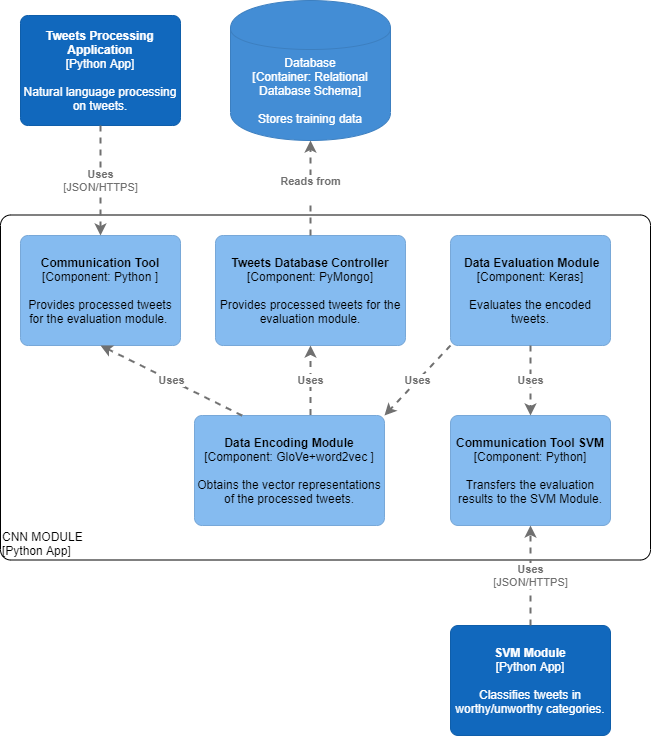

The diagram above was exported from draw.io. Its source (the exported page's mxGraphModel, read from the mxfile embedded in the PNG):
<mxGraphModel dx="1662" dy="747" grid="0" gridSize="10" guides="1" tooltips="1" connect="1" arrows="1" fold="1" page="1" pageScale="1" pageWidth="827" pageHeight="1169" math="0" shadow="0">
  <root>
    <mxCell id="0" />
    <mxCell id="1" parent="0" />
    <object label="&lt;div style=&quot;text-align: left&quot;&gt;CNN MODULE&lt;/div&gt;&lt;div style=&quot;text-align: left&quot;&gt;[Python App]&lt;/div&gt;" placeholders="1" c4Name="name" c4Type="ExecutionEnvironment" c4Application="applicationAndVersion" id="e61oHec51C9FE1PrYfVv-1">
      <mxCell style="rounded=1;whiteSpace=wrap;html=1;labelBackgroundColor=none;fillColor=#ffffff;fontColor=#000000;align=left;arcSize=3;strokeColor=#000000;verticalAlign=bottom;" parent="1" vertex="1">
        <mxGeometry x="30" y="239.5" width="650" height="345" as="geometry" />
        <C4ExecutionEnvironment as="c4" />
      </mxCell>
    </object>
    <object label="&lt;span&gt;&lt;b&gt;Tweets Processing Application&lt;br&gt;&lt;/b&gt;[Python App]&lt;/span&gt;&lt;br&gt;&lt;div&gt;&lt;br&gt;&lt;/div&gt;&lt;div&gt;Natural language processing on tweets.&lt;/div&gt;" placeholders="1" c4Name="name" c4Type="SoftwareSystem" c4Description="Description" id="e61oHec51C9FE1PrYfVv-2">
      <mxCell style="rounded=1;whiteSpace=wrap;html=1;labelBackgroundColor=none;fillColor=#1168bd;fontColor=#ffffff;align=center;arcSize=7;strokeColor=#0f5eaa;" parent="1" vertex="1">
        <mxGeometry x="50" y="40" width="160" height="110" as="geometry" />
        <C4SoftwareSystem as="c4" />
      </mxCell>
    </object>
    <object label="&lt;span&gt;Database&lt;/span&gt;&lt;div&gt;[Container: Relational Database Schema]&lt;/div&gt;&lt;div&gt;&lt;br&gt;&lt;/div&gt;&lt;div&gt;Stores training data&lt;/div&gt;" placeholders="1" c4Type="Database" c4Technology="technology" c4Description="Description" id="e61oHec51C9FE1PrYfVv-3">
      <mxCell style="shape=cylinder;whiteSpace=wrap;html=1;boundedLbl=1;rounded=0;labelBackgroundColor=none;fillColor=#438dd5;fontSize=12;fontColor=#ffffff;align=center;strokeColor=#3c7fc0;" parent="1" vertex="1">
        <mxGeometry x="260" y="25" width="160" height="140" as="geometry" />
        <C4Database as="c4" />
      </mxCell>
    </object>
    <object label="&lt;b&gt;Communication Tool&lt;/b&gt;&lt;br&gt;&lt;div&gt;[Component: Python&amp;nbsp;&lt;span&gt;]&lt;/span&gt;&lt;/div&gt;&lt;div&gt;&lt;br&gt;&lt;/div&gt;&lt;div&gt;Provides processed tweets for the evaluation module.&amp;nbsp;&lt;/div&gt;" placeholders="1" c4Name="name" c4Type="Component" c4Technology="technology" c4Description="Description" id="e61oHec51C9FE1PrYfVv-5">
      <mxCell style="rounded=1;whiteSpace=wrap;html=1;labelBackgroundColor=none;fillColor=#85bbf0;fontColor=#000000;align=center;arcSize=7;strokeColor=#78a8d8;" parent="1" vertex="1">
        <mxGeometry x="50" y="260" width="160" height="110" as="geometry" />
        <C4Component as="c4" />
      </mxCell>
    </object>
    <object label="&lt;b&gt;Tweets Database Controller&lt;/b&gt;&lt;br&gt;&lt;div&gt;[Component: PyMongo&lt;span&gt;]&lt;/span&gt;&lt;/div&gt;&lt;div&gt;&lt;br&gt;&lt;/div&gt;&lt;div&gt;Provides processed tweets for the evaluation module.&lt;/div&gt;" placeholders="1" c4Name="name" c4Type="Component" c4Technology="technology" c4Description="Description" id="e61oHec51C9FE1PrYfVv-6">
      <mxCell style="rounded=1;whiteSpace=wrap;html=1;labelBackgroundColor=none;fillColor=#85bbf0;fontColor=#000000;align=center;arcSize=7;strokeColor=#78a8d8;" parent="1" vertex="1">
        <mxGeometry x="245" y="260" width="190" height="110" as="geometry" />
        <C4Component as="c4" />
      </mxCell>
    </object>
    <object label="&lt;b&gt;Communication Tool SVM&lt;/b&gt;&lt;br&gt;&lt;div&gt;[Component: Python&lt;span&gt;]&lt;/span&gt;&lt;/div&gt;&lt;div&gt;&lt;br&gt;&lt;/div&gt;&lt;div&gt;Transfers the evaluation results to the SVM Module.&lt;/div&gt;" placeholders="1" c4Name="name" c4Type="Component" c4Technology="technology" c4Description="Description" id="e61oHec51C9FE1PrYfVv-7">
      <mxCell style="rounded=1;whiteSpace=wrap;html=1;labelBackgroundColor=none;fillColor=#85bbf0;fontColor=#000000;align=center;arcSize=7;strokeColor=#78a8d8;" parent="1" vertex="1">
        <mxGeometry x="480" y="440" width="160" height="110" as="geometry" />
        <C4Component as="c4" />
      </mxCell>
    </object>
    <object label="&lt;b&gt;Data Encoding Module&lt;/b&gt;&lt;br&gt;&lt;div&gt;[Component: GloVe+word2vec&amp;nbsp;&lt;span&gt;]&lt;/span&gt;&lt;/div&gt;&lt;div&gt;&lt;br&gt;&lt;/div&gt;&lt;div&gt;Obtains the vector representations of the processed tweets.&lt;/div&gt;" placeholders="1" c4Name="name" c4Type="Component" c4Technology="technology" c4Description="Description" id="e61oHec51C9FE1PrYfVv-8">
      <mxCell style="rounded=1;whiteSpace=wrap;html=1;labelBackgroundColor=none;fillColor=#85bbf0;fontColor=#000000;align=center;arcSize=7;strokeColor=#78a8d8;" parent="1" vertex="1">
        <mxGeometry x="224" y="440" width="190" height="110" as="geometry" />
        <C4Component as="c4" />
      </mxCell>
    </object>
    <object label="&lt;b&gt;&amp;nbsp;Data Evaluation Module&lt;/b&gt;&lt;br&gt;&lt;div&gt;[Component: Keras&lt;span&gt;]&lt;/span&gt;&lt;/div&gt;&lt;div&gt;&lt;br&gt;&lt;/div&gt;&lt;div&gt;Evaluates the encoded tweets.&lt;/div&gt;" placeholders="1" c4Name="name" c4Type="Component" c4Technology="technology" c4Description="Description" id="e61oHec51C9FE1PrYfVv-9">
      <mxCell style="rounded=1;whiteSpace=wrap;html=1;labelBackgroundColor=none;fillColor=#85bbf0;fontColor=#000000;align=center;arcSize=7;strokeColor=#78a8d8;" parent="1" vertex="1">
        <mxGeometry x="480" y="260" width="160" height="110" as="geometry" />
        <C4Component as="c4" />
      </mxCell>
    </object>
    <object label="&lt;div style=&quot;text-align: left&quot;&gt;&lt;div style=&quot;text-align: center&quot;&gt;&lt;b&gt;Uses&lt;/b&gt;&lt;/div&gt;&lt;div style=&quot;text-align: center&quot;&gt;[JSON/HTTPS]&lt;br&gt;&lt;/div&gt;&lt;/div&gt;" c4Type="Relationship" c4Description="Description" c4Technology="technology" id="e61oHec51C9FE1PrYfVv-11">
      <mxCell style="edgeStyle=none;rounded=0;html=1;entryX=0.5;entryY=0;jettySize=auto;orthogonalLoop=1;strokeColor=#707070;strokeWidth=2;fontColor=#707070;jumpStyle=none;dashed=1;exitX=0.5;exitY=1;exitDx=0;exitDy=0;entryDx=0;entryDy=0;" parent="1" source="e61oHec51C9FE1PrYfVv-2" target="e61oHec51C9FE1PrYfVv-5" edge="1">
        <mxGeometry width="160" relative="1" as="geometry">
          <mxPoint x="190" y="180" as="sourcePoint" />
          <mxPoint x="350" y="180" as="targetPoint" />
        </mxGeometry>
        <C4Relationship as="c4" />
      </mxCell>
    </object>
    <object label="&lt;b&gt;SVM Module&lt;/b&gt;&lt;br&gt;&lt;div&gt;[Python App]&lt;/div&gt;&lt;div&gt;&lt;br&gt;&lt;/div&gt;&lt;div&gt;Classifies tweets in worthy/unworthy categories.&lt;/div&gt;" placeholders="1" c4Name="name" c4Type="SoftwareSystem" c4Description="Description" id="e61oHec51C9FE1PrYfVv-12">
      <mxCell style="rounded=1;whiteSpace=wrap;html=1;labelBackgroundColor=none;fillColor=#1168bd;fontColor=#ffffff;align=center;arcSize=7;strokeColor=#0f5eaa;" parent="1" vertex="1">
        <mxGeometry x="480" y="650" width="160" height="110" as="geometry" />
        <C4SoftwareSystem as="c4" />
      </mxCell>
    </object>
    <object label="&lt;div style=&quot;text-align: left&quot;&gt;&lt;div style=&quot;text-align: center&quot;&gt;&lt;b&gt;Uses&lt;/b&gt;&lt;/div&gt;&lt;div style=&quot;text-align: center&quot;&gt;[JSON/HTTPS]&lt;/div&gt;&lt;/div&gt;" c4Type="Relationship" c4Description="Description" c4Technology="technology" id="e61oHec51C9FE1PrYfVv-14">
      <mxCell style="edgeStyle=none;rounded=0;html=1;jettySize=auto;orthogonalLoop=1;strokeColor=#707070;strokeWidth=2;fontColor=#707070;jumpStyle=none;dashed=1;exitX=0.5;exitY=0;exitDx=0;exitDy=0;entryX=0.5;entryY=1;entryDx=0;entryDy=0;" parent="1" source="e61oHec51C9FE1PrYfVv-12" target="e61oHec51C9FE1PrYfVv-7" edge="1">
        <mxGeometry width="160" relative="1" as="geometry">
          <mxPoint x="330" y="420" as="sourcePoint" />
          <mxPoint x="490" y="420" as="targetPoint" />
        </mxGeometry>
        <C4Relationship as="c4" />
      </mxCell>
    </object>
    <object label="&lt;div style=&quot;text-align: left&quot;&gt;&lt;div style=&quot;text-align: center&quot;&gt;&lt;b&gt;Reads from&lt;/b&gt;&lt;/div&gt;&lt;div style=&quot;text-align: center&quot;&gt;&lt;br&gt;&lt;/div&gt;&lt;/div&gt;" c4Type="Relationship" c4Description="Description" c4Technology="technology" id="e61oHec51C9FE1PrYfVv-15">
      <mxCell style="edgeStyle=none;rounded=0;html=1;entryX=0.5;entryY=1;jettySize=auto;orthogonalLoop=1;strokeColor=#707070;strokeWidth=2;fontColor=#707070;jumpStyle=none;dashed=1;entryDx=0;entryDy=0;" parent="1" source="e61oHec51C9FE1PrYfVv-6" target="e61oHec51C9FE1PrYfVv-3" edge="1">
        <mxGeometry width="160" relative="1" as="geometry">
          <mxPoint x="330" y="420" as="sourcePoint" />
          <mxPoint x="490" y="420" as="targetPoint" />
        </mxGeometry>
        <C4Relationship as="c4" />
      </mxCell>
    </object>
    <object label="&lt;div style=&quot;text-align: left&quot;&gt;&lt;div style=&quot;text-align: center&quot;&gt;&lt;b&gt;Uses&lt;/b&gt;&lt;/div&gt;&lt;/div&gt;" c4Type="Relationship" c4Description="Description" c4Technology="technology" id="e61oHec51C9FE1PrYfVv-19">
      <mxCell style="edgeStyle=none;rounded=0;html=1;entryX=0.5;entryY=1;jettySize=auto;orthogonalLoop=1;strokeColor=#707070;strokeWidth=2;fontColor=#707070;jumpStyle=none;dashed=1;exitX=0.61;exitY=-0.004;exitDx=0;exitDy=0;entryDx=0;entryDy=0;exitPerimeter=0;" parent="1" source="e61oHec51C9FE1PrYfVv-8" target="e61oHec51C9FE1PrYfVv-6" edge="1">
        <mxGeometry width="160" relative="1" as="geometry">
          <mxPoint x="330" y="420" as="sourcePoint" />
          <mxPoint x="490" y="420" as="targetPoint" />
        </mxGeometry>
        <C4Relationship as="c4" />
      </mxCell>
    </object>
    <object label="&lt;div style=&quot;text-align: left&quot;&gt;&lt;div style=&quot;text-align: center&quot;&gt;&lt;b&gt;Uses&lt;/b&gt;&lt;/div&gt;&lt;/div&gt;" c4Type="Relationship" c4Description="Description" c4Technology="technology" id="e61oHec51C9FE1PrYfVv-21">
      <mxCell style="edgeStyle=none;rounded=0;html=1;entryX=0.5;entryY=1;jettySize=auto;orthogonalLoop=1;strokeColor=#707070;strokeWidth=2;fontColor=#707070;jumpStyle=none;dashed=1;exitX=0.25;exitY=0;exitDx=0;exitDy=0;entryDx=0;entryDy=0;" parent="1" source="e61oHec51C9FE1PrYfVv-8" target="e61oHec51C9FE1PrYfVv-5" edge="1">
        <mxGeometry width="160" relative="1" as="geometry">
          <mxPoint x="330" y="420" as="sourcePoint" />
          <mxPoint x="490" y="420" as="targetPoint" />
        </mxGeometry>
        <C4Relationship as="c4" />
      </mxCell>
    </object>
    <object label="&lt;div style=&quot;text-align: left&quot;&gt;&lt;div style=&quot;text-align: center&quot;&gt;&lt;b&gt;Uses&lt;/b&gt;&lt;/div&gt;&lt;/div&gt;" c4Type="Relationship" c4Description="Description" c4Technology="technology" id="e61oHec51C9FE1PrYfVv-22">
      <mxCell style="edgeStyle=none;rounded=0;html=1;entryX=1;entryY=0;jettySize=auto;orthogonalLoop=1;strokeColor=#707070;strokeWidth=2;fontColor=#707070;jumpStyle=none;dashed=1;entryDx=0;entryDy=0;exitX=0;exitY=1;exitDx=0;exitDy=0;" parent="1" source="e61oHec51C9FE1PrYfVv-9" target="e61oHec51C9FE1PrYfVv-8" edge="1">
        <mxGeometry width="160" relative="1" as="geometry">
          <mxPoint x="330" y="420" as="sourcePoint" />
          <mxPoint x="490" y="420" as="targetPoint" />
        </mxGeometry>
        <C4Relationship as="c4" />
      </mxCell>
    </object>
    <object label="&lt;div style=&quot;text-align: left&quot;&gt;&lt;div style=&quot;text-align: center&quot;&gt;&lt;b&gt;Uses&lt;/b&gt;&lt;/div&gt;&lt;/div&gt;" c4Type="Relationship" c4Description="Description" c4Technology="technology" id="e61oHec51C9FE1PrYfVv-23">
      <mxCell style="edgeStyle=none;rounded=0;html=1;entryX=0.5;entryY=0;jettySize=auto;orthogonalLoop=1;strokeColor=#707070;strokeWidth=2;fontColor=#707070;jumpStyle=none;dashed=1;exitX=0.5;exitY=1;exitDx=0;exitDy=0;entryDx=0;entryDy=0;" parent="1" source="e61oHec51C9FE1PrYfVv-9" target="e61oHec51C9FE1PrYfVv-7" edge="1">
        <mxGeometry width="160" relative="1" as="geometry">
          <mxPoint x="330" y="420" as="sourcePoint" />
          <mxPoint x="490" y="420" as="targetPoint" />
        </mxGeometry>
        <C4Relationship as="c4" />
      </mxCell>
    </object>
  </root>
</mxGraphModel>